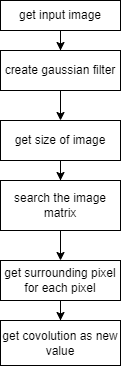

The diagram above was exported from draw.io. Its source (the exported page's mxGraphModel, read from the mxfile embedded in the PNG):
<mxGraphModel dx="1635" dy="804" grid="1" gridSize="10" guides="1" tooltips="1" connect="1" arrows="1" fold="1" page="1" pageScale="1" pageWidth="827" pageHeight="1169" math="0" shadow="0">
  <root>
    <mxCell id="0" />
    <mxCell id="1" parent="0" />
    <mxCell id="RU1__K2xjdYlgChA5E-9-50" style="edgeStyle=orthogonalEdgeStyle;rounded=0;orthogonalLoop=1;jettySize=auto;html=1;" edge="1" parent="1" source="RU1__K2xjdYlgChA5E-9-41" target="RU1__K2xjdYlgChA5E-9-49">
      <mxGeometry relative="1" as="geometry" />
    </mxCell>
    <mxCell id="RU1__K2xjdYlgChA5E-9-41" value="get input image" style="rounded=0;whiteSpace=wrap;html=1;" vertex="1" parent="1">
      <mxGeometry x="350" y="30" width="120" height="30" as="geometry" />
    </mxCell>
    <mxCell id="RU1__K2xjdYlgChA5E-9-45" style="edgeStyle=orthogonalEdgeStyle;rounded=0;orthogonalLoop=1;jettySize=auto;html=1;" edge="1" parent="1" source="RU1__K2xjdYlgChA5E-9-42" target="RU1__K2xjdYlgChA5E-9-44">
      <mxGeometry relative="1" as="geometry" />
    </mxCell>
    <mxCell id="RU1__K2xjdYlgChA5E-9-42" value="get size of image" style="rounded=0;whiteSpace=wrap;html=1;" vertex="1" parent="1">
      <mxGeometry x="350" y="150" width="120" height="40" as="geometry" />
    </mxCell>
    <mxCell id="RU1__K2xjdYlgChA5E-9-47" style="edgeStyle=orthogonalEdgeStyle;rounded=0;orthogonalLoop=1;jettySize=auto;html=1;" edge="1" parent="1" source="RU1__K2xjdYlgChA5E-9-44" target="RU1__K2xjdYlgChA5E-9-46">
      <mxGeometry relative="1" as="geometry" />
    </mxCell>
    <mxCell id="RU1__K2xjdYlgChA5E-9-44" value="search the image matrix" style="rounded=0;whiteSpace=wrap;html=1;" vertex="1" parent="1">
      <mxGeometry x="350" y="210" width="120" height="50" as="geometry" />
    </mxCell>
    <mxCell id="RU1__K2xjdYlgChA5E-9-54" style="edgeStyle=orthogonalEdgeStyle;rounded=0;orthogonalLoop=1;jettySize=auto;html=1;entryX=0.5;entryY=0;entryDx=0;entryDy=0;" edge="1" parent="1" source="RU1__K2xjdYlgChA5E-9-46" target="RU1__K2xjdYlgChA5E-9-48">
      <mxGeometry relative="1" as="geometry" />
    </mxCell>
    <mxCell id="RU1__K2xjdYlgChA5E-9-46" value="get surrounding pixel for each pixel" style="rounded=0;whiteSpace=wrap;html=1;" vertex="1" parent="1">
      <mxGeometry x="350" y="290" width="120" height="40" as="geometry" />
    </mxCell>
    <mxCell id="RU1__K2xjdYlgChA5E-9-48" value="get covolution as new value" style="rounded=0;whiteSpace=wrap;html=1;" vertex="1" parent="1">
      <mxGeometry x="350" y="350" width="120" height="45" as="geometry" />
    </mxCell>
    <mxCell id="RU1__K2xjdYlgChA5E-9-53" style="edgeStyle=orthogonalEdgeStyle;rounded=0;orthogonalLoop=1;jettySize=auto;html=1;" edge="1" parent="1" source="RU1__K2xjdYlgChA5E-9-49" target="RU1__K2xjdYlgChA5E-9-42">
      <mxGeometry relative="1" as="geometry" />
    </mxCell>
    <mxCell id="RU1__K2xjdYlgChA5E-9-49" value="create gaussian filter" style="rounded=0;whiteSpace=wrap;html=1;" vertex="1" parent="1">
      <mxGeometry x="350" y="80" width="120" height="40" as="geometry" />
    </mxCell>
  </root>
</mxGraphModel>